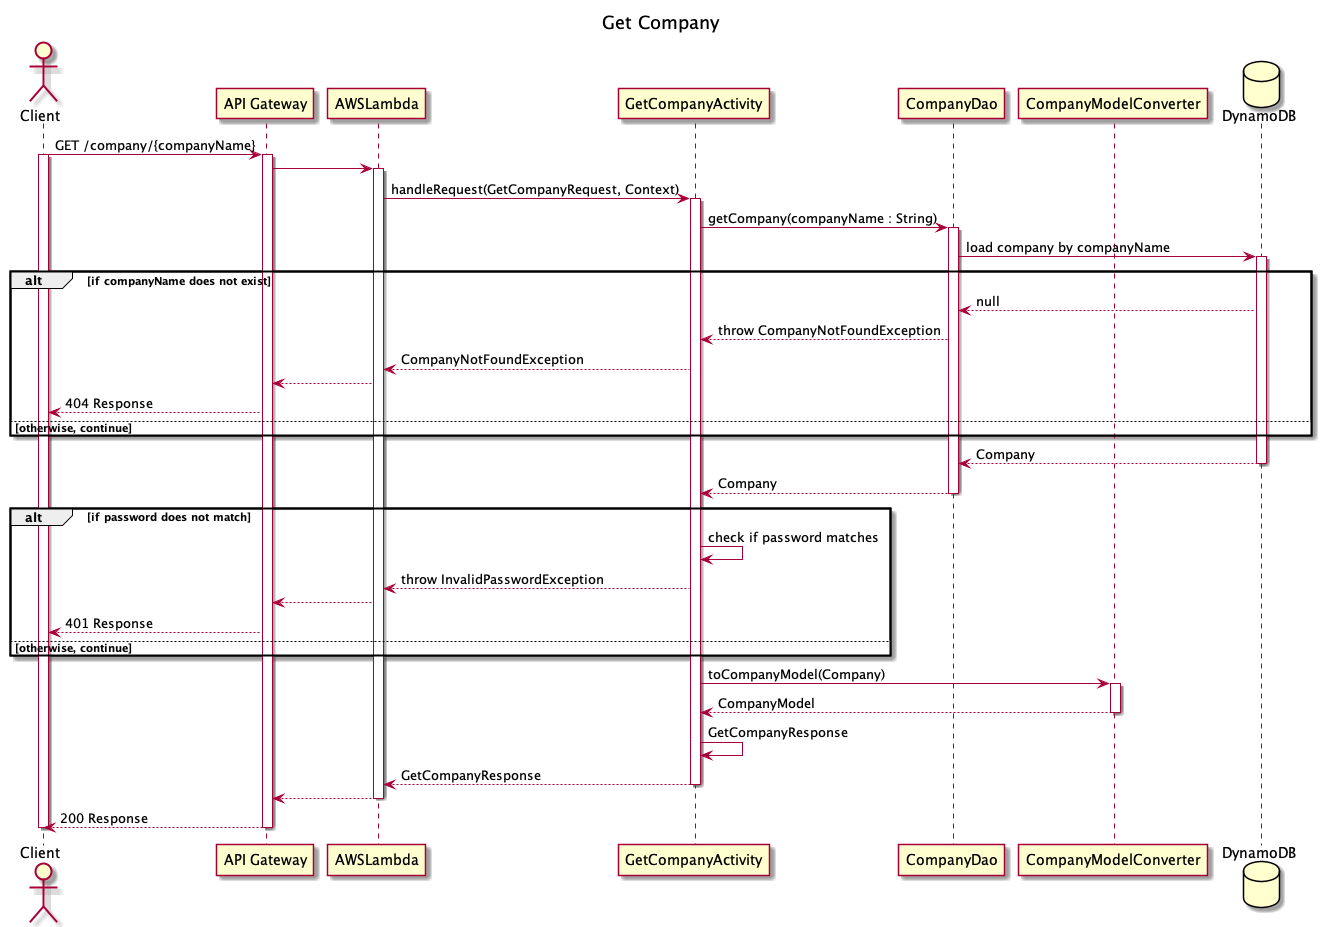

The diagram above was rendered by PlantUML. Its source (embedded in the PNG):
@startuml
title Get Company

actor Client
participant "API Gateway" as APIGateway
participant AWSLambda
participant GetCompanyActivity
participant CompanyDao

participant CompanyModelConverter
database DynamoDB

Client -> APIGateway : GET /company/{companyName}
activate Client
activate APIGateway
APIGateway -> AWSLambda
activate AWSLambda

AWSLambda -> GetCompanyActivity : handleRequest(GetCompanyRequest, Context)
activate GetCompanyActivity

GetCompanyActivity -> CompanyDao : getCompany(companyName : String)
activate CompanyDao
CompanyDao -> DynamoDB : load company by companyName
activate DynamoDB
alt if companyName does not exist
    CompanyDao <-- DynamoDB : null
    GetCompanyActivity <-- CompanyDao : throw CompanyNotFoundException
    AWSLambda <-- GetCompanyActivity : CompanyNotFoundException
    APIGateway <-- AWSLambda
    Client <-- APIGateway : 404 Response
else otherwise, continue
end

CompanyDao <-- DynamoDB : Company
deactivate DynamoDB
GetCompanyActivity <-- CompanyDao : Company
deactivate CompanyDao

alt if password does not match
   GetCompanyActivity -> GetCompanyActivity : check if password matches
    AWSLambda <-- GetCompanyActivity : throw InvalidPasswordException
    APIGateway <-- AWSLambda
    Client <-- APIGateway : 401 Response
else otherwise, continue
end

GetCompanyActivity -> CompanyModelConverter : toCompanyModel(Company)
activate CompanyModelConverter
GetCompanyActivity <-- CompanyModelConverter : CompanyModel
deactivate CompanyModelConverter
GetCompanyActivity -> GetCompanyActivity : GetCompanyResponse
AWSLambda <-- GetCompanyActivity : GetCompanyResponse

deactivate GetCompanyActivity
APIGateway <-- AWSLambda
deactivate AWSLambda
Client <-- APIGateway : 200 Response
deactivate APIGateway
deactivate Client

@enduml